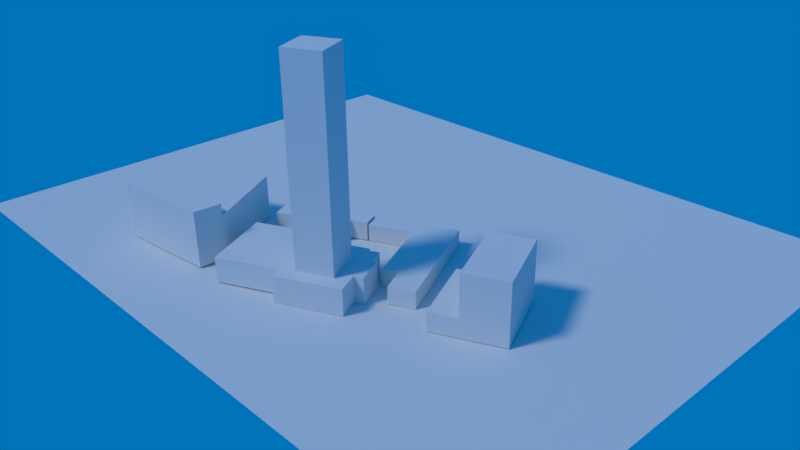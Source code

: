 # Source: uts.blend  (saved by Blender 2.77.0; exported with 4.5.12 LTS)
import bpy
from mathutils import Matrix  # noqa: F401  (used for matrix-valued properties, if any)

bpy.ops.wm.read_factory_settings(use_empty=True)
scene = bpy.context.scene
scene.name = 'Scene'

# ---- collections
col_collection_1 = bpy.data.collections.new('Collection 1'); scene.collection.children.link(col_collection_1)

# ---- materials (node trees are filled in below, after node groups)
mat_material_001 = bpy.data.materials.new('Material.001')
mat_material_001.alpha_threshold = 0.0
mat_material_001.use_transparent_shadow = False
mat_material_001.roughness = 0.5

# ---- material node trees

# ---- world
world_world = bpy.data.worlds.new('World'); scene.world = world_world
world_world.color = (0.0, 0.1704, 0.4869)
world_world.use_sun_shadow = False
world_world.sun_shadow_jitter_overblur = 0.0
world_world.cycles.sampling_method = 'MANUAL'

# ---- cameras
cam_camera = bpy.data.cameras.new('Camera')
cam_camera.clip_end = 100.0
cam_camera.lens = 35.0
cam_camera.sensor_width = 32.0
cam_camera.sensor_height = 18.0
cam_camera.ortho_scale = 7.314
cam_camera.dof.focus_distance = 0.0
cam_camera.dof.aperture_fstop = 128.0

# ---- lights
light_lamp_001 = bpy.data.lights.new('Lamp.001', 'POINT')
light_lamp_001.transmission_factor = 0.0
light_lamp_001.cutoff_distance = 30.0
light_lamp_001.energy = 100.0
light_lamp_001.shadow_buffer_clip_start = 1.001
light_lamp_001.shadow_soft_size = 0.1
light_lamp_001.shadow_maximum_resolution = 0.006
light_lamp_001.use_absolute_resolution = True
light_lamp = bpy.data.lights.new('Lamp', 'SUN')
light_lamp.transmission_factor = 0.0
light_lamp.cutoff_distance = 30.0
light_lamp.angle = 0.1993
light_lamp.energy = 1.0
light_lamp.shadow_buffer_clip_start = 1.001
light_lamp.shadow_soft_size = 0.1
light_lamp.shadow_cascade_max_distance = 1000.0

# ---- meshes
me_cube_009 = bpy.data.meshes.new('Cube.009')
me_cube_009.from_pydata([(-2.067, -2.484, -1.461), (-2.067, -2.484, -0.2617), (-2.067, 2.484, -1.461), (-2.067, 2.484, -0.2617), (2.472, -2.484, -1.461), (2.472, -2.484, 2.453), (2.472, 2.484, -1.461), (2.472, 2.484, 2.453), (-0.2699, 2.484, -0.2617), (-0.2699, 2.484, -1.461), (-0.2699, -2.484, 2.453), (-0.2699, -2.484, -1.461), (-0.2699, 2.484, 2.453), (-0.2699, -2.484, -0.2617)], [], [(1, 3, 2, 0), (12, 7, 6, 9), (7, 5, 4, 6), (13, 1, 0, 11), (11, 9, 6, 4), (13, 8, 3, 1), (5, 7, 12, 10), (0, 2, 9, 11), (5, 10, 11, 4), (3, 8, 9, 2), (12, 9, 11, 10)])
me_cube_009.use_remesh_preserve_volume = False
me_cube_009.use_remesh_preserve_attributes = False
me_cube_009.use_mirror_vertex_groups = False
me_cube_009.update()
me_cube_008 = bpy.data.meshes.new('Cube.008')
me_cube_008.from_pydata([(-2.893, -1.01, -0.6116), (-2.893, -1.01, 0.6116), (-2.838, 1.028, -0.6116), (-2.838, 1.028, 0.6116), (1.901, -1.021, -0.6116), (1.901, -1.021, 0.6116), (1.831, 0.881, -0.6116), (1.831, 0.881, 0.6116), (2.163, -0.4227, -0.6116), (2.163, -0.4227, 0.6116), (2.128, 0.8422, -0.6116), (2.128, 0.8422, 0.6116), (3.225, -0.4276, -0.6116), (3.225, -0.4276, 0.6116), (3.25, 0.7752, -0.6116), (3.25, 0.7752, 0.6116)], [], [(1, 3, 2, 0), (3, 7, 6, 2), (4, 6, 10, 8), (5, 1, 0, 4), (0, 2, 6, 4), (5, 7, 3, 1), (9, 8, 12, 13), (7, 5, 9, 11), (6, 7, 11, 10), (5, 4, 8, 9), (15, 13, 12, 14), (10, 11, 15, 14), (8, 10, 14, 12), (11, 9, 13, 15)])
me_cube_008.use_remesh_preserve_volume = False
me_cube_008.use_remesh_preserve_attributes = False
me_cube_008.use_mirror_vertex_groups = False
me_cube_008.update()
me_cube_007 = bpy.data.meshes.new('Cube.007')
me_cube_007.from_pydata([(-2.311, -2.429, -0.8463), (-2.311, -2.429, 0.8463), (-2.311, 2.394, -0.8463), (-2.311, 2.394, 0.8463), (1.54, -2.429, -0.8463), (1.54, -2.429, 0.8463), (1.522, 2.394, -0.8463), (1.522, 2.394, 0.8463), (-2.311, 2.159, 0.8463), (-2.311, 2.159, -0.8463), (1.523, 2.159, 0.8463), (1.523, 2.159, -0.8463), (1.953, -2.427, -0.8463), (1.953, -2.427, 0.8463), (1.936, 2.161, 0.8463), (1.936, 2.161, -0.8463), (-2.311, -0.9009, -0.8463), (1.535, -0.9009, 0.8463), (-2.311, -0.9009, 0.8463), (1.535, -0.9009, -0.8463), (1.947, -0.8993, 0.8463), (1.947, -0.8993, -0.8463), (2.235, 2.162, 0.8463), (2.235, 2.162, -0.8463), (2.247, -0.8982, 0.8463), (2.247, -0.8982, -0.8463), (-2.311, 1.055, 0.8463), (1.527, 1.055, -0.8463), (1.94, 1.056, -0.8463), (-2.311, 1.055, -0.8463), (1.527, 1.055, 0.8463), (1.94, 1.056, 0.8463), (2.24, 1.057, -0.8463), (2.24, 1.057, 0.8463), (2.545, -0.8971, 0.8463), (2.545, -0.8971, -0.8463), (2.538, 1.059, -0.8463), (2.538, 1.059, 0.8463)], [], [(8, 3, 2, 9), (3, 7, 6, 2), (17, 5, 13, 20), (5, 1, 0, 4), (9, 2, 6, 11), (10, 7, 3, 8), (30, 10, 8, 26), (29, 9, 11, 27), (7, 10, 11, 6), (26, 8, 9, 29), (20, 13, 12, 21), (11, 10, 14, 15), (5, 4, 12, 13), (27, 11, 15, 28), (4, 19, 21, 12), (15, 14, 22, 23), (1, 18, 16, 0), (0, 16, 19, 4), (5, 17, 18, 1), (30, 17, 20, 31), (32, 33, 37, 36), (31, 20, 24, 33), (20, 21, 25, 24), (28, 15, 23, 32), (21, 28, 32, 25), (14, 31, 33, 22), (22, 33, 32, 23), (10, 30, 31, 14), (19, 27, 28, 21), (18, 26, 29, 16), (16, 29, 27, 19), (17, 30, 26, 18), (37, 34, 35, 36), (24, 25, 35, 34), (25, 32, 36, 35), (33, 24, 34, 37)])
me_cube_007.use_remesh_preserve_volume = False
me_cube_007.use_remesh_preserve_attributes = False
me_cube_007.use_mirror_vertex_groups = False
me_cube_007.update()
me_cube_006 = bpy.data.meshes.new('Cube.006')
me_cube_006.from_pydata([(-0.8339, -3.017, -0.5514), (-0.8339, -3.017, 0.5514), (-0.8339, 1.992, -0.5514), (-0.8339, 1.992, 0.5514), (1.855, -3.017, -0.5514), (1.855, -3.017, 0.5514), (1.802, 1.992, -0.5514), (1.802, 1.992, 0.5514), (-0.8339, 3.197, -0.5514), (-0.8339, 3.197, 0.5514), (1.802, 3.197, -0.5514), (1.802, 3.197, 0.5514), (-3.799, 1.992, -0.5514), (-3.799, 1.992, 0.5514), (-3.799, 3.197, -0.5514), (-3.799, 3.197, 0.5514), (0.1254, 1.992, 0.5514), (0.1254, 1.992, -0.5514), (0.1778, -3.017, 0.5514), (0.1778, -3.017, -0.5514), (0.1254, 3.197, 0.5514), (0.1254, 3.197, -0.5514), (1.855, -4.718, -0.5514), (1.855, -4.718, 0.5514), (0.1778, -4.718, 0.5514), (0.1778, -4.718, -0.5514)], [], [(1, 3, 2, 0), (17, 2, 8, 21), (7, 5, 4, 6), (18, 1, 0, 19), (19, 17, 6, 4), (18, 16, 3, 1), (20, 11, 10, 21), (16, 7, 11, 20), (9, 8, 14, 15), (7, 6, 10, 11), (12, 13, 15, 14), (3, 9, 15, 13), (2, 3, 13, 12), (8, 2, 12, 14), (3, 16, 20, 9), (9, 20, 21, 8), (5, 7, 16, 18), (0, 2, 17, 19), (4, 5, 23, 22), (6, 17, 21, 10), (23, 24, 25, 22), (5, 18, 24, 23), (19, 4, 22, 25), (18, 19, 25, 24)])
me_cube_006.use_remesh_preserve_volume = False
me_cube_006.use_remesh_preserve_attributes = False
me_cube_006.use_mirror_vertex_groups = False
me_cube_006.update()
me_cube_005 = bpy.data.meshes.new('Cube.005')
me_cube_005.from_pydata([(-3.58, -2.12, -1.442), (-3.673, 2.221, -1.442), (-3.673, 2.221, 1.442), (3.532, -3.847, -1.442), (2.788, 2.315, -1.442), (2.788, 2.315, 1.442), (-3.58, -2.12, 1.442), (3.532, -3.847, 1.442)], [], [(6, 2, 1, 0), (2, 5, 4, 1), (5, 7, 3, 4), (0, 1, 4, 3), (7, 5, 2, 6)])
me_cube_005.use_remesh_preserve_volume = False
me_cube_005.use_remesh_preserve_attributes = False
me_cube_005.use_mirror_vertex_groups = False
me_cube_005.update()
me_cube_004 = bpy.data.meshes.new('Cube.004')
me_cube_004.from_pydata([(-3.401, 1.639, -1.835), (-3.401, 1.639, 1.835), (3.711, -0.08768, -1.835), (3.711, -0.08768, 1.835), (-3.582, 0.1826, -1.835), (-3.582, 0.1826, 1.835), (2.918, -1.728, -1.835), (2.918, -1.728, 1.835)], [], [(2, 3, 7, 6), (7, 5, 4, 6), (1, 0, 4, 5), (0, 2, 6, 4), (3, 1, 5, 7), (0, 1, 3, 2)])
me_cube_004.use_remesh_preserve_volume = False
me_cube_004.use_remesh_preserve_attributes = False
me_cube_004.use_mirror_vertex_groups = False
me_cube_004.update()
me_cube_002 = bpy.data.meshes.new('Cube.002')
me_cube_002.from_pydata([(-2.077, -2.372, -0.8033), (-2.077, -2.372, 0.8033), (-2.077, 0.6133, -0.8033), (-2.077, 0.6133, 0.8033), (2.221, -2.372, -0.8033), (2.221, -2.372, 0.8033), (2.221, 0.6133, -0.8033), (2.221, 0.6133, 0.8033), (1.869, 0.6133, 0.8033), (1.869, 0.6133, -0.8033), (1.869, -2.372, 0.8033), (1.869, -2.372, -0.8033), (-2.077, 1.786, -0.8033), (-2.077, 1.786, 0.8033), (1.869, 1.786, 0.8033), (1.869, 1.786, -0.8033), (1.489, 0.6133, -0.8033), (1.489, -2.372, 0.8033), (1.489, 0.6133, 0.8033), (1.489, -2.372, -0.8033), (1.489, 1.786, -0.8033), (1.489, 1.786, 0.8033), (-2.077, 2.505, -0.8033), (-2.077, 2.505, 0.8033), (1.489, 2.505, -0.8033), (1.489, 2.505, 0.8033)], [], [(1, 3, 2, 0), (8, 7, 6, 9), (7, 5, 4, 6), (17, 1, 0, 19), (11, 9, 6, 4), (17, 18, 3, 1), (5, 7, 8, 10), (19, 16, 9, 11), (5, 10, 11, 4), (18, 8, 14, 21), (21, 14, 15, 20), (8, 9, 15, 14), (16, 2, 12, 20), (2, 3, 13, 12), (9, 16, 20, 15), (13, 21, 25, 23), (3, 18, 21, 13), (0, 2, 16, 19), (10, 8, 18, 17), (10, 17, 19, 11), (23, 25, 24, 22), (12, 13, 23, 22), (20, 12, 22, 24), (21, 20, 24, 25)])
me_cube_002.use_remesh_preserve_volume = False
me_cube_002.use_remesh_preserve_attributes = False
me_cube_002.use_mirror_vertex_groups = False
me_cube_002.update()
me_cube_001 = bpy.data.meshes.new('Cube.001')
me_cube_001.from_pydata([(-1.198, -1.198, -7.152), (-1.198, -1.198, 7.152), (-1.198, 1.198, -7.152), (-1.198, 1.198, 7.152), (1.198, -1.198, -7.152), (1.198, -1.198, 7.152), (1.198, 1.198, -7.152), (1.198, 1.198, 7.152)], [], [(1, 3, 2, 0), (3, 7, 6, 2), (7, 5, 4, 6), (5, 1, 0, 4), (0, 2, 6, 4), (5, 7, 3, 1)])
me_cube_001.use_remesh_preserve_volume = False
me_cube_001.use_remesh_preserve_attributes = False
me_cube_001.use_mirror_vertex_groups = False
me_cube_001.update()
me_plane = bpy.data.meshes.new('Plane')
me_plane.from_pydata([(-22.52, -17.44, 0.0), (22.52, -17.44, 0.0), (-22.52, 17.44, 0.0), (22.52, 17.44, 0.0)], [], [(0, 1, 3, 2)])
_uv = me_plane.uv_layers.new(name='UVMap')
_uv.uv.foreach_set('vector', [0.0001, 9.998e-05, 0.9999, 9.998e-05, 0.9999, 0.9999, 9.998e-05, 0.9999])
me_plane.materials.append(mat_material_001)
me_plane.use_remesh_preserve_volume = False
me_plane.use_remesh_preserve_attributes = False
me_plane.use_mirror_vertex_groups = False
me_plane.update()

# ---- objects
ob_lamp_001 = bpy.data.objects.new('Lamp.001', light_lamp_001)
ob_cube_007 = bpy.data.objects.new('Cube.007', me_cube_009)
ob_cube_006 = bpy.data.objects.new('Cube.006', me_cube_008)
ob_cube_005 = bpy.data.objects.new('Cube.005', me_cube_007)
ob_cube_004 = bpy.data.objects.new('Cube.004', me_cube_006)
ob_cube_003 = bpy.data.objects.new('Cube.003', me_cube_005)
ob_cube_002 = bpy.data.objects.new('Cube.002', me_cube_004)
ob_cube_001 = bpy.data.objects.new('Cube.001', me_cube_002)
ob_cube = bpy.data.objects.new('Cube', me_cube_001)
ob_plane = bpy.data.objects.new('Plane', me_plane)
ob_lamp = bpy.data.objects.new('Lamp', light_lamp)
ob_camera = bpy.data.objects.new('Camera', cam_camera)

# ---- transforms, parenting, visibility, modifiers, constraints
ob_lamp_001.location = (-4.366, 5.861, 18.16)
ob_lamp_001.rotation_euler = (-0.04102, 1.033, 1.898)
ob_lamp_001.lock_rotations_4d = False
ob_lamp_001.empty_display_type = 'ARROWS'
ob_lamp_001.color = (0.0, 0.0, 0.0, 0.0)
ob_lamp_001.lineart.crease_threshold = 0.0
ob_cube_007.location = (10.76, -3.883, 1.545)
ob_cube_007.rotation_euler = (0.0, -0.0, 0.4299)
ob_cube_007.display_type = 'SOLID'
ob_cube_007.show_wire = True
ob_cube_007.lineart.crease_threshold = 0.0
ob_cube_006.location = (-3.163, -3.302, 0.7153)
ob_cube_006.rotation_euler = (0.0, -0.0, 0.4438)
ob_cube_006.show_wire = True
ob_cube_006.lineart.crease_threshold = 0.0
ob_cube_005.location = (2.917, -7.82, 0.9135)
ob_cube_005.rotation_euler = (0.0, -0.0, 0.4438)
ob_cube_005.show_wire = True
ob_cube_005.lineart.crease_threshold = 0.0
ob_cube_004.location = (4.27, -2.386, 0.6287)
ob_cube_004.rotation_euler = (0.0, -0.0, 0.4438)
ob_cube_004.show_wire = True
ob_cube_004.lineart.crease_threshold = 0.0
ob_cube_003.location = (-9.037, -7.846, 1.576)
ob_cube_003.rotation_euler = (0.0, -0.0, 0.3921)
ob_cube_003.show_wire = True
ob_cube_003.lineart.crease_threshold = 0.0
ob_cube_002.location = (-7.766, -11.39, 1.968)
ob_cube_002.rotation_euler = (0.0, -0.0, 0.3921)
ob_cube_002.lineart.crease_threshold = 0.0
ob_cube_001.location = (-1.378, -9.036, 0.9366)
ob_cube_001.rotation_euler = (0.0, -0.0, 0.4438)
ob_cube_001.show_wire = True
ob_cube_001.lineart.crease_threshold = 0.0
ob_cube.location = (2.891, -8.141, 7.286)
ob_cube.rotation_euler = (0.0, -0.0, 0.4438)
ob_cube.show_wire = True
ob_cube.lineart.crease_threshold = 0.0
ob_plane.location = (0.0, 0.0, 0.04445)
ob_plane.lineart.crease_threshold = 0.0
ob_lamp.location = (-0.622, -22.96, 18.16)
ob_lamp.rotation_euler = (-0.4426, 0.5904, -2.648)
ob_lamp.lock_rotations_4d = False
ob_lamp.empty_display_type = 'ARROWS'
ob_lamp.color = (0.0, 0.0, 0.0, 0.0)
ob_lamp.lineart.crease_threshold = 0.0
ob_camera.location = (37.47, -34.47, 25.73)
ob_camera.rotation_euler = (1.109, 0.01082, 0.8149)
ob_camera.lock_rotations_4d = False
ob_camera.empty_display_type = 'ARROWS'
ob_camera.color = (0.0, 0.0, 0.0, 0.0)
ob_camera.display_type = 'WIRE'
ob_camera.lineart.crease_threshold = 0.0

# ---- collection membership
col_collection_1.objects.link(ob_lamp_001)
col_collection_1.objects.link(ob_cube_007)
col_collection_1.objects.link(ob_cube_006)
col_collection_1.objects.link(ob_cube_005)
col_collection_1.objects.link(ob_cube_004)
col_collection_1.objects.link(ob_cube_003)
col_collection_1.objects.link(ob_cube_002)
col_collection_1.objects.link(ob_cube_001)
col_collection_1.objects.link(ob_cube)
col_collection_1.objects.link(ob_plane)
col_collection_1.objects.link(ob_lamp)
col_collection_1.objects.link(ob_camera)

# ---- scene / render settings (as saved in the file)
scene.camera = ob_camera
scene.frame_start = 1; scene.frame_end = 250; scene.frame_set(1)
scene.render.engine = 'BLENDER_EEVEE_NEXT'
scene.render.resolution_percentage = 50
scene.render.dither_intensity = 0.0
scene.cycles.use_denoising = False
scene.cycles.samples = 128
scene.cycles.sampling_pattern = 'TABULATED_SOBOL'
scene.cycles.light_sampling_threshold = 0.0
scene.cycles.use_adaptive_sampling = False
scene.cycles.use_light_tree = False
scene.cycles.blur_glossy = 0.0
scene.cycles.sample_clamp_indirect = 0.0
scene.view_settings.view_transform = 'Standard'
bpy.context.view_layer.update()
